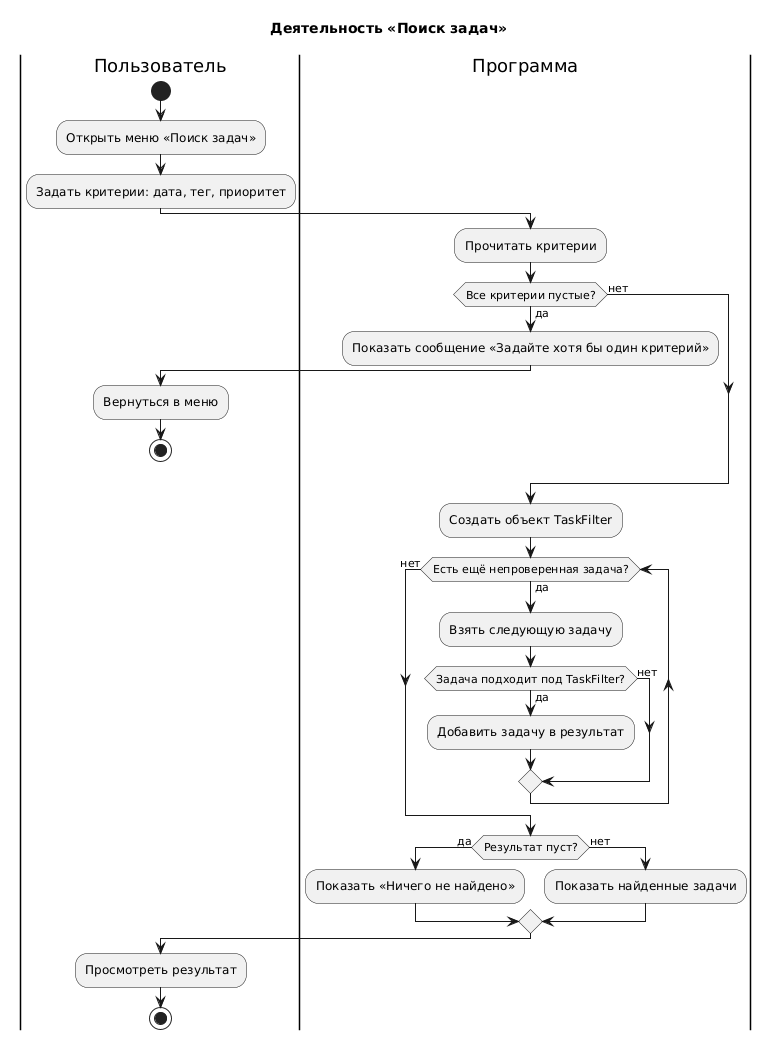

The diagram above was rendered by PlantUML. Its source (embedded in the PNG):
@startuml
title Деятельность «Поиск задач»

|Пользователь|
start
:Открыть меню «Поиск задач»;
:Задать критерии: дата, тег, приоритет;
|Программа|
:Прочитать критерии;
if (Все критерии пустые?) then (да)
  :Показать сообщение «Задайте хотя бы один критерий»;
  |Пользователь|
  :Вернуться в меню;
  stop
else (нет)
endif
|Программа|
:Создать объект TaskFilter;
while (Есть ещё непроверенная задача?) is (да)
  :Взять следующую задачу;
  if (Задача подходит под TaskFilter?) then (да)
    :Добавить задачу в результат;
  else (нет)
  endif
endwhile (нет)
if (Результат пуст?) then (да)
  :Показать «Ничего не найдено»;
else (нет)
  :Показать найденные задачи;
endif
|Пользователь|
:Просмотреть результат;
stop
@enduml